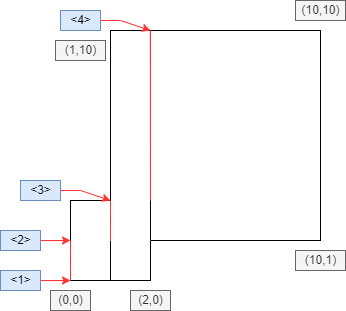

The diagram above was exported from draw.io. Its source (the exported page's mxGraphModel, read from the mxfile embedded in the PNG):
<mxGraphModel dx="593" dy="313" grid="1" gridSize="10" guides="1" tooltips="1" connect="1" arrows="1" fold="1" page="1" pageScale="1" pageWidth="827" pageHeight="1169" math="0" shadow="0">
  <root>
    <mxCell id="0" />
    <mxCell id="1" parent="0" />
    <mxCell id="m1xcysjQFQoXu50xC9pv-1" value="" style="whiteSpace=wrap;html=1;aspect=fixed;" vertex="1" parent="1">
      <mxGeometry x="150" y="300" width="80" height="80" as="geometry" />
    </mxCell>
    <mxCell id="m1xcysjQFQoXu50xC9pv-2" value="" style="whiteSpace=wrap;html=1;aspect=fixed;" vertex="1" parent="1">
      <mxGeometry x="190" y="130" width="210" height="210" as="geometry" />
    </mxCell>
    <mxCell id="m1xcysjQFQoXu50xC9pv-4" value="" style="endArrow=none;html=1;rounded=0;strokeColor=#FF3333;" edge="1" parent="1">
      <mxGeometry width="50" height="50" relative="1" as="geometry">
        <mxPoint x="150" y="380" as="sourcePoint" />
        <mxPoint x="150" y="340" as="targetPoint" />
        <Array as="points">
          <mxPoint x="150" y="360" />
        </Array>
      </mxGeometry>
    </mxCell>
    <mxCell id="m1xcysjQFQoXu50xC9pv-6" style="edgeStyle=orthogonalEdgeStyle;rounded=0;orthogonalLoop=1;jettySize=auto;html=1;strokeColor=#FF3333;" edge="1" parent="1" source="m1xcysjQFQoXu50xC9pv-5">
      <mxGeometry relative="1" as="geometry">
        <mxPoint x="150" y="380" as="targetPoint" />
      </mxGeometry>
    </mxCell>
    <mxCell id="m1xcysjQFQoXu50xC9pv-5" value="&amp;lt;1&amp;gt;" style="text;html=1;resizable=0;autosize=1;align=center;verticalAlign=middle;points=[];fillColor=#dae8fc;strokeColor=#6c8ebf;rounded=0;" vertex="1" parent="1">
      <mxGeometry x="80" y="370" width="40" height="20" as="geometry" />
    </mxCell>
    <mxCell id="m1xcysjQFQoXu50xC9pv-7" value="" style="endArrow=none;html=1;rounded=0;fontColor=#FF6666;strokeColor=#000000;" edge="1" parent="1">
      <mxGeometry width="50" height="50" relative="1" as="geometry">
        <mxPoint x="190" y="380" as="sourcePoint" />
        <mxPoint x="190" y="320" as="targetPoint" />
      </mxGeometry>
    </mxCell>
    <mxCell id="m1xcysjQFQoXu50xC9pv-8" value="" style="endArrow=none;html=1;rounded=0;fontColor=#FF6666;strokeColor=#FFFFFF;" edge="1" parent="1">
      <mxGeometry width="50" height="50" relative="1" as="geometry">
        <mxPoint x="190" y="340" as="sourcePoint" />
        <mxPoint x="230" y="340" as="targetPoint" />
      </mxGeometry>
    </mxCell>
    <mxCell id="m1xcysjQFQoXu50xC9pv-9" value="" style="endArrow=none;html=1;rounded=0;fontColor=#FF6666;strokeColor=#000000;exitX=0.19;exitY=0.003;exitDx=0;exitDy=0;exitPerimeter=0;" edge="1" parent="1" source="m1xcysjQFQoXu50xC9pv-2">
      <mxGeometry width="50" height="50" relative="1" as="geometry">
        <mxPoint x="230" y="140" as="sourcePoint" />
        <mxPoint x="230" y="340" as="targetPoint" />
      </mxGeometry>
    </mxCell>
    <mxCell id="m1xcysjQFQoXu50xC9pv-10" value="" style="endArrow=none;html=1;rounded=0;strokeColor=#FF3333;" edge="1" parent="1">
      <mxGeometry width="50" height="50" relative="1" as="geometry">
        <mxPoint x="190" y="340" as="sourcePoint" />
        <mxPoint x="190" y="300" as="targetPoint" />
        <Array as="points">
          <mxPoint x="190" y="320" />
        </Array>
      </mxGeometry>
    </mxCell>
    <mxCell id="m1xcysjQFQoXu50xC9pv-13" value="&amp;lt;3&amp;gt;" style="text;html=1;resizable=0;autosize=1;align=center;verticalAlign=middle;points=[];fillColor=#dae8fc;strokeColor=#6c8ebf;rounded=0;" vertex="1" parent="1">
      <mxGeometry x="100" y="280" width="40" height="20" as="geometry" />
    </mxCell>
    <mxCell id="m1xcysjQFQoXu50xC9pv-17" value="" style="endArrow=classic;html=1;rounded=0;fontColor=#FF6666;strokeColor=#FF3333;" edge="1" parent="1">
      <mxGeometry width="50" height="50" relative="1" as="geometry">
        <mxPoint x="140" y="290" as="sourcePoint" />
        <mxPoint x="190" y="300" as="targetPoint" />
        <Array as="points">
          <mxPoint x="160" y="290" />
        </Array>
      </mxGeometry>
    </mxCell>
    <mxCell id="m1xcysjQFQoXu50xC9pv-19" style="edgeStyle=orthogonalEdgeStyle;rounded=0;orthogonalLoop=1;jettySize=auto;html=1;strokeColor=#FF3333;" edge="1" parent="1" source="m1xcysjQFQoXu50xC9pv-20">
      <mxGeometry relative="1" as="geometry">
        <mxPoint x="150" y="340" as="targetPoint" />
      </mxGeometry>
    </mxCell>
    <mxCell id="m1xcysjQFQoXu50xC9pv-20" value="&amp;lt;2&amp;gt;" style="text;html=1;resizable=0;autosize=1;align=center;verticalAlign=middle;points=[];fillColor=#dae8fc;strokeColor=#6c8ebf;rounded=0;" vertex="1" parent="1">
      <mxGeometry x="80" y="330" width="40" height="20" as="geometry" />
    </mxCell>
    <mxCell id="m1xcysjQFQoXu50xC9pv-21" value="" style="endArrow=none;html=1;rounded=0;strokeColor=#FF3333;" edge="1" parent="1">
      <mxGeometry width="50" height="50" relative="1" as="geometry">
        <mxPoint x="230" y="300" as="sourcePoint" />
        <mxPoint x="230" y="130" as="targetPoint" />
        <Array as="points">
          <mxPoint x="230" y="280" />
        </Array>
      </mxGeometry>
    </mxCell>
    <mxCell id="m1xcysjQFQoXu50xC9pv-24" value="&amp;lt;4&amp;gt;" style="text;html=1;resizable=0;autosize=1;align=center;verticalAlign=middle;points=[];fillColor=#dae8fc;strokeColor=#6c8ebf;rounded=0;" vertex="1" parent="1">
      <mxGeometry x="140" y="110" width="40" height="20" as="geometry" />
    </mxCell>
    <mxCell id="m1xcysjQFQoXu50xC9pv-25" value="" style="endArrow=classic;html=1;rounded=0;fontColor=#FF6666;strokeColor=#FF3333;" edge="1" parent="1">
      <mxGeometry width="50" height="50" relative="1" as="geometry">
        <mxPoint x="180" y="120" as="sourcePoint" />
        <mxPoint x="230" y="130" as="targetPoint" />
        <Array as="points">
          <mxPoint x="200" y="120" />
        </Array>
      </mxGeometry>
    </mxCell>
    <mxCell id="m1xcysjQFQoXu50xC9pv-26" value="(0,0)" style="text;html=1;resizable=0;autosize=1;align=center;verticalAlign=middle;points=[];fillColor=#f5f5f5;strokeColor=#666666;rounded=0;fontColor=#333333;" vertex="1" parent="1">
      <mxGeometry x="130" y="390" width="40" height="20" as="geometry" />
    </mxCell>
    <mxCell id="m1xcysjQFQoXu50xC9pv-27" value="(2,0)" style="text;html=1;resizable=0;autosize=1;align=center;verticalAlign=middle;points=[];fillColor=#f5f5f5;strokeColor=#666666;rounded=0;fontColor=#333333;" vertex="1" parent="1">
      <mxGeometry x="210" y="390" width="40" height="20" as="geometry" />
    </mxCell>
    <mxCell id="m1xcysjQFQoXu50xC9pv-28" value="(10,1)" style="text;html=1;resizable=0;autosize=1;align=center;verticalAlign=middle;points=[];fillColor=#f5f5f5;strokeColor=#666666;rounded=0;fontColor=#333333;" vertex="1" parent="1">
      <mxGeometry x="375" y="350" width="50" height="20" as="geometry" />
    </mxCell>
    <mxCell id="m1xcysjQFQoXu50xC9pv-29" value="(10,10)" style="text;html=1;resizable=0;autosize=1;align=center;verticalAlign=middle;points=[];fillColor=#f5f5f5;strokeColor=#666666;rounded=0;fontColor=#333333;" vertex="1" parent="1">
      <mxGeometry x="375" y="100" width="50" height="20" as="geometry" />
    </mxCell>
    <mxCell id="m1xcysjQFQoXu50xC9pv-30" value="(1,10)" style="text;html=1;resizable=0;autosize=1;align=center;verticalAlign=middle;points=[];fillColor=#f5f5f5;strokeColor=#666666;rounded=0;fontColor=#333333;" vertex="1" parent="1">
      <mxGeometry x="135" y="140" width="50" height="20" as="geometry" />
    </mxCell>
  </root>
</mxGraphModel>